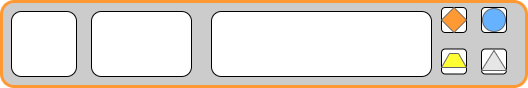

The diagram above was exported from draw.io. Its source (the exported page's mxGraphModel, read from the mxfile embedded in the PNG):
<mxGraphModel dx="1038" dy="489" grid="1" gridSize="10" guides="1" tooltips="1" connect="1" arrows="1" fold="1" page="1" pageScale="1" pageWidth="850" pageHeight="850" math="0" shadow="0">
  <root>
    <mxCell id="0" />
    <mxCell id="1" parent="0" />
    <mxCell id="Su5A72Gd2srlhceYshUI-1" value="" style="rounded=1;whiteSpace=wrap;html=1;strokeColor=#FF9933;fillColor=#CCCCCC;strokeWidth=3;" parent="1" vertex="1">
      <mxGeometry x="160" y="380" width="525" height="85" as="geometry" />
    </mxCell>
    <mxCell id="2TMWnK4rU8U14nslkD2a-1" value="" style="rounded=1;whiteSpace=wrap;html=1;strokeWidth=1;" vertex="1" parent="1">
      <mxGeometry x="170" y="390" width="65" height="65" as="geometry" />
    </mxCell>
    <mxCell id="2TMWnK4rU8U14nslkD2a-2" value="" style="rounded=1;whiteSpace=wrap;html=1;strokeWidth=1;" vertex="1" parent="1">
      <mxGeometry x="250" y="390" width="100" height="65" as="geometry" />
    </mxCell>
    <mxCell id="2TMWnK4rU8U14nslkD2a-3" value="" style="rounded=1;whiteSpace=wrap;html=1;strokeWidth=1;" vertex="1" parent="1">
      <mxGeometry x="370" y="390" width="220" height="65" as="geometry" />
    </mxCell>
    <mxCell id="2TMWnK4rU8U14nslkD2a-6" value="" style="rounded=1;whiteSpace=wrap;html=1;strokeWidth=1;" vertex="1" parent="1">
      <mxGeometry x="600" y="427.5" width="25" height="25" as="geometry" />
    </mxCell>
    <mxCell id="2TMWnK4rU8U14nslkD2a-7" value="" style="rounded=1;whiteSpace=wrap;html=1;strokeWidth=1;" vertex="1" parent="1">
      <mxGeometry x="640" y="427.5" width="25" height="25" as="geometry" />
    </mxCell>
    <mxCell id="2TMWnK4rU8U14nslkD2a-8" value="" style="rounded=1;whiteSpace=wrap;html=1;strokeWidth=1;" vertex="1" parent="1">
      <mxGeometry x="640" y="386" width="25" height="25" as="geometry" />
    </mxCell>
    <mxCell id="2TMWnK4rU8U14nslkD2a-10" value="" style="rounded=1;whiteSpace=wrap;html=1;strokeWidth=1;" vertex="1" parent="1">
      <mxGeometry x="600" y="386" width="25" height="25" as="geometry" />
    </mxCell>
    <mxCell id="2TMWnK4rU8U14nslkD2a-11" value="" style="rhombus;whiteSpace=wrap;html=1;strokeColor=#666666;strokeWidth=1;fillColor=#FF9933;" vertex="1" parent="1">
      <mxGeometry x="600" y="386" width="25" height="25" as="geometry" />
    </mxCell>
    <mxCell id="2TMWnK4rU8U14nslkD2a-15" value="" style="shape=trapezoid;perimeter=trapezoidPerimeter;whiteSpace=wrap;html=1;fixedSize=1;strokeColor=#666666;strokeWidth=1;fillColor=#FFFF33;size=8;" vertex="1" parent="1">
      <mxGeometry x="600" y="432" width="25" height="14" as="geometry" />
    </mxCell>
    <mxCell id="2TMWnK4rU8U14nslkD2a-17" value="" style="verticalLabelPosition=bottom;verticalAlign=top;html=1;shape=mxgraph.basic.acute_triangle;dx=0.5;strokeColor=#666666;strokeWidth=1;fillColor=#E6E6E6;" vertex="1" parent="1">
      <mxGeometry x="640" y="429" width="25" height="20" as="geometry" />
    </mxCell>
    <mxCell id="2TMWnK4rU8U14nslkD2a-18" value="" style="ellipse;whiteSpace=wrap;html=1;aspect=fixed;strokeColor=#666666;strokeWidth=1;fillColor=#66B2FF;" vertex="1" parent="1">
      <mxGeometry x="641" y="387" width="23" height="23" as="geometry" />
    </mxCell>
  </root>
</mxGraphModel>